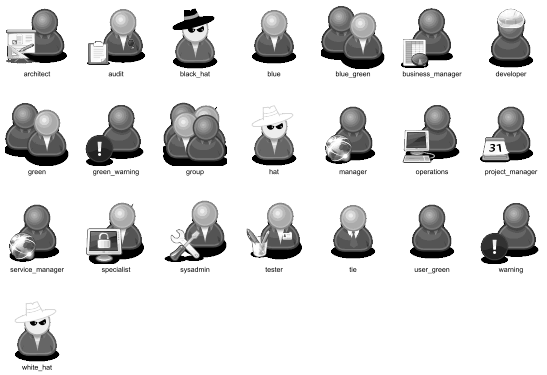

The diagram above was rendered by PlantUML. Its source (embedded in the PNG):
@startuml
scale .5
!include <osa/user/audit/audit>
'beware of 'hat-sprite'
!include <osa/user/black/hat/hat-sprite>
!include <osa/user/blue/blue>
!include <osa/user/blue/security/specialist/specialist>
!include <osa/user/blue/sysadmin/sysadmin>
!include <osa/user/blue/tester/tester>
!include <osa/user/blue/tie/tie>
!include <osa/user/green/architect/architect>
!include <osa/user/green/business/manager/manager>
!include <osa/user/green/developer/developer>
!include <osa/user/green/green>
!include <osa/user/green/operations/operations>
!include <osa/user/green/project/manager/manager>
!include <osa/user/green/service/manager/manager>
!include <osa/user/green/warning/warning>
!include <osa/user/large/group/group>
!include <osa/users/blue/green/green>
!include <osa/user/white/hat/hat>

listsprites
@enduml